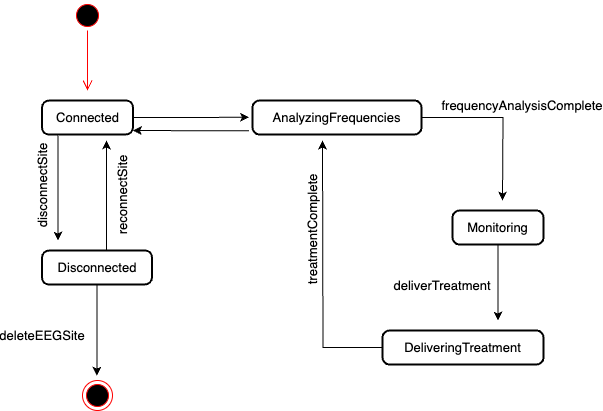

The diagram above was exported from draw.io. Its source (the exported page's mxGraphModel, read from the mxfile embedded in the PNG):
<mxGraphModel dx="2326" dy="707" grid="1" gridSize="10" guides="1" tooltips="1" connect="1" arrows="1" fold="1" page="1" pageScale="1" pageWidth="827" pageHeight="1169" math="0" shadow="0">
  <root>
    <mxCell id="0" />
    <mxCell id="1" parent="0" />
    <mxCell id="GWJoFZomjwhjRuJ2J3cj-1" value="" style="ellipse;html=1;shape=startState;fillColor=#000000;strokeColor=#ff0000;" vertex="1" parent="1">
      <mxGeometry x="70" y="150" width="30" height="30" as="geometry" />
    </mxCell>
    <mxCell id="GWJoFZomjwhjRuJ2J3cj-2" value="" style="edgeStyle=orthogonalEdgeStyle;html=1;verticalAlign=bottom;endArrow=open;endSize=8;strokeColor=#ff0000;rounded=0;" edge="1" source="GWJoFZomjwhjRuJ2J3cj-1" parent="1">
      <mxGeometry relative="1" as="geometry">
        <mxPoint x="85" y="240" as="targetPoint" />
      </mxGeometry>
    </mxCell>
    <mxCell id="GWJoFZomjwhjRuJ2J3cj-5" style="edgeStyle=orthogonalEdgeStyle;rounded=0;orthogonalLoop=1;jettySize=auto;html=1;entryX=-0.021;entryY=0.492;entryDx=0;entryDy=0;entryPerimeter=0;" edge="1" parent="1" source="GWJoFZomjwhjRuJ2J3cj-3" target="GWJoFZomjwhjRuJ2J3cj-4">
      <mxGeometry relative="1" as="geometry">
        <mxPoint x="240" y="267" as="targetPoint" />
      </mxGeometry>
    </mxCell>
    <mxCell id="GWJoFZomjwhjRuJ2J3cj-9" style="edgeStyle=orthogonalEdgeStyle;rounded=0;orthogonalLoop=1;jettySize=auto;html=1;exitX=0.175;exitY=1.034;exitDx=0;exitDy=0;exitPerimeter=0;" edge="1" parent="1" source="GWJoFZomjwhjRuJ2J3cj-3">
      <mxGeometry relative="1" as="geometry">
        <mxPoint x="55.5" y="390" as="targetPoint" />
        <mxPoint x="55.5" y="290" as="sourcePoint" />
      </mxGeometry>
    </mxCell>
    <mxCell id="GWJoFZomjwhjRuJ2J3cj-3" value="Connected" style="rounded=1;absoluteArcSize=1;arcSize=14;whiteSpace=wrap;strokeWidth=2;" vertex="1" parent="1">
      <mxGeometry x="39.5" y="250" width="91" height="34" as="geometry" />
    </mxCell>
    <mxCell id="GWJoFZomjwhjRuJ2J3cj-16" style="edgeStyle=orthogonalEdgeStyle;rounded=0;orthogonalLoop=1;jettySize=auto;html=1;" edge="1" parent="1" source="GWJoFZomjwhjRuJ2J3cj-4">
      <mxGeometry relative="1" as="geometry">
        <mxPoint x="500" y="350" as="targetPoint" />
      </mxGeometry>
    </mxCell>
    <mxCell id="GWJoFZomjwhjRuJ2J3cj-4" value="AnalyzingFrequencies" style="rounded=1;absoluteArcSize=1;arcSize=14;whiteSpace=wrap;strokeWidth=2;" vertex="1" parent="1">
      <mxGeometry x="250" y="250" width="169" height="34" as="geometry" />
    </mxCell>
    <mxCell id="GWJoFZomjwhjRuJ2J3cj-10" style="edgeStyle=orthogonalEdgeStyle;rounded=0;orthogonalLoop=1;jettySize=auto;html=1;" edge="1" parent="1">
      <mxGeometry relative="1" as="geometry">
        <mxPoint x="104" y="290" as="targetPoint" />
        <mxPoint x="104.03846153846143" y="400" as="sourcePoint" />
        <Array as="points">
          <mxPoint x="104.5" y="340" />
          <mxPoint x="104.5" y="340" />
        </Array>
      </mxGeometry>
    </mxCell>
    <mxCell id="GWJoFZomjwhjRuJ2J3cj-6" value="Disconnected" style="rounded=1;absoluteArcSize=1;arcSize=14;whiteSpace=wrap;strokeWidth=2;" vertex="1" parent="1">
      <mxGeometry x="39.5" y="400" width="110" height="34" as="geometry" />
    </mxCell>
    <mxCell id="GWJoFZomjwhjRuJ2J3cj-8" value="disconnectSite" style="text;html=1;align=center;verticalAlign=middle;whiteSpace=wrap;rounded=0;rotation=-90;" vertex="1" parent="1">
      <mxGeometry x="10" y="320" width="60" height="30" as="geometry" />
    </mxCell>
    <mxCell id="GWJoFZomjwhjRuJ2J3cj-11" value="reconnectSite" style="text;html=1;align=center;verticalAlign=middle;whiteSpace=wrap;rounded=0;rotation=-90;" vertex="1" parent="1">
      <mxGeometry x="89.5" y="330" width="60" height="30" as="geometry" />
    </mxCell>
    <mxCell id="GWJoFZomjwhjRuJ2J3cj-12" value="" style="ellipse;html=1;shape=endState;fillColor=#000000;strokeColor=#ff0000;" vertex="1" parent="1">
      <mxGeometry x="80" y="530" width="30" height="30" as="geometry" />
    </mxCell>
    <mxCell id="GWJoFZomjwhjRuJ2J3cj-13" style="edgeStyle=orthogonalEdgeStyle;rounded=0;orthogonalLoop=1;jettySize=auto;html=1;entryX=0.483;entryY=-0.161;entryDx=0;entryDy=0;entryPerimeter=0;" edge="1" parent="1" source="GWJoFZomjwhjRuJ2J3cj-6" target="GWJoFZomjwhjRuJ2J3cj-12">
      <mxGeometry relative="1" as="geometry" />
    </mxCell>
    <mxCell id="GWJoFZomjwhjRuJ2J3cj-14" value="deleteEEGSite" style="text;html=1;align=center;verticalAlign=middle;whiteSpace=wrap;rounded=0;" vertex="1" parent="1">
      <mxGeometry x="10" y="470" width="60" height="30" as="geometry" />
    </mxCell>
    <mxCell id="GWJoFZomjwhjRuJ2J3cj-21" style="edgeStyle=orthogonalEdgeStyle;rounded=0;orthogonalLoop=1;jettySize=auto;html=1;" edge="1" parent="1" source="GWJoFZomjwhjRuJ2J3cj-15">
      <mxGeometry relative="1" as="geometry">
        <mxPoint x="495.5" y="470" as="targetPoint" />
      </mxGeometry>
    </mxCell>
    <mxCell id="GWJoFZomjwhjRuJ2J3cj-15" value="Monitoring" style="rounded=1;absoluteArcSize=1;arcSize=14;whiteSpace=wrap;strokeWidth=2;" vertex="1" parent="1">
      <mxGeometry x="450" y="360" width="91" height="34" as="geometry" />
    </mxCell>
    <mxCell id="GWJoFZomjwhjRuJ2J3cj-17" value="frequencyAnalysisComplete" style="text;html=1;align=center;verticalAlign=middle;whiteSpace=wrap;rounded=0;" vertex="1" parent="1">
      <mxGeometry x="490" y="240" width="60" height="30" as="geometry" />
    </mxCell>
    <mxCell id="GWJoFZomjwhjRuJ2J3cj-22" style="edgeStyle=orthogonalEdgeStyle;rounded=0;orthogonalLoop=1;jettySize=auto;html=1;" edge="1" parent="1" source="GWJoFZomjwhjRuJ2J3cj-19">
      <mxGeometry relative="1" as="geometry">
        <mxPoint x="320" y="290" as="targetPoint" />
      </mxGeometry>
    </mxCell>
    <mxCell id="GWJoFZomjwhjRuJ2J3cj-19" value="DeliveringTreatment" style="rounded=1;absoluteArcSize=1;arcSize=14;whiteSpace=wrap;strokeWidth=2;" vertex="1" parent="1">
      <mxGeometry x="380" y="480" width="161" height="34" as="geometry" />
    </mxCell>
    <mxCell id="GWJoFZomjwhjRuJ2J3cj-20" value="deliverTreatment" style="text;html=1;align=center;verticalAlign=middle;whiteSpace=wrap;rounded=0;" vertex="1" parent="1">
      <mxGeometry x="410" y="420" width="60" height="30" as="geometry" />
    </mxCell>
    <mxCell id="GWJoFZomjwhjRuJ2J3cj-23" value="treatmentComplete" style="text;html=1;align=center;verticalAlign=middle;whiteSpace=wrap;rounded=0;rotation=-90;" vertex="1" parent="1">
      <mxGeometry x="280" y="364" width="60" height="30" as="geometry" />
    </mxCell>
    <mxCell id="GWJoFZomjwhjRuJ2J3cj-25" style="edgeStyle=orthogonalEdgeStyle;rounded=0;orthogonalLoop=1;jettySize=auto;html=1;exitX=-0.021;exitY=0.887;exitDx=0;exitDy=0;exitPerimeter=0;" edge="1" parent="1" source="GWJoFZomjwhjRuJ2J3cj-4">
      <mxGeometry relative="1" as="geometry">
        <mxPoint x="130.5" y="280" as="targetPoint" />
        <mxPoint x="240" y="280" as="sourcePoint" />
      </mxGeometry>
    </mxCell>
  </root>
</mxGraphModel>